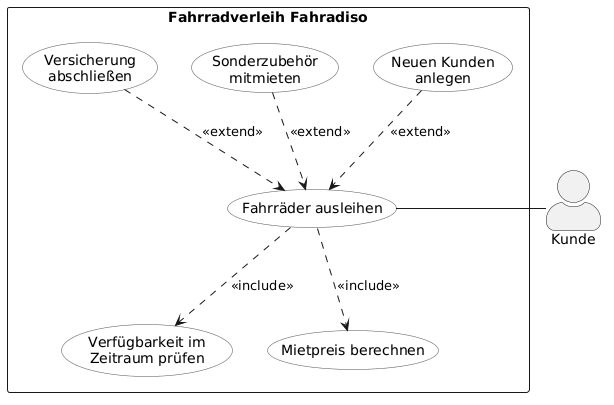

The diagram above was rendered by PlantUML. Its source (embedded in the PNG):
@startuml usecase
' Use-Case-Diagramm Fahrradverleih Fahradiso: Fahrräder ausleihen (Teil B)
skinparam packageStyle rectangle
skinparam actorStyle awesome
skinparam usecase {
    BackgroundColor #F8F8F8
    BorderColor #555555
}

rectangle "Fahrradverleih Fahradiso" {
    usecase "Versicherung\nabschließen" as UC6
    usecase "Sonderzubehör\nmitmieten" as UC5
    usecase "Neuen Kunden\nanlegen" as UC4

    usecase "Fahrräder ausleihen" as UC1

    usecase "Verfügbarkeit im\nZeitraum prüfen" as UC2
    usecase "Mietpreis berechnen" as UC3
}

actor "Kunde" as kunde

' Akteur (Linie ohne Pfeilspitze)
UC1 -right- kunde

' Optionale Erweiterungen oberhalb
UC6 .down.> UC1 : <<extend>>
UC5 .down.> UC1 : <<extend>>
UC4 .down.> UC1 : <<extend>>

' Pflichtbestandteile unterhalb
UC1 .down.> UC2 : <<include>>
UC1 .down.> UC3 : <<include>>

@enduml